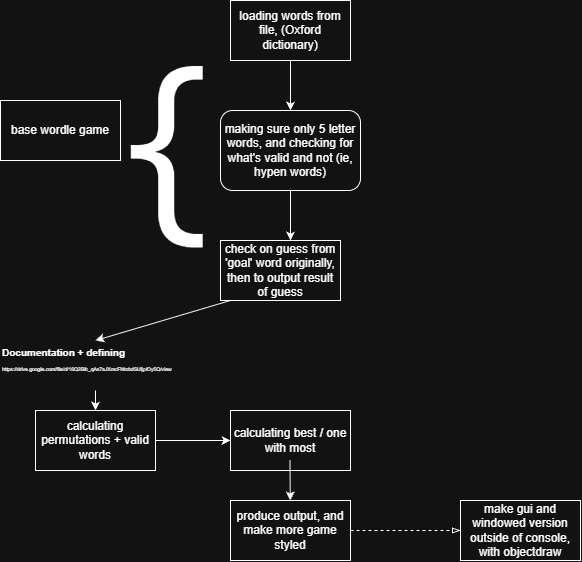

The diagram above was exported from draw.io. Its source (the exported page's mxGraphModel, read from the mxfile embedded in the PNG):
<mxGraphModel dx="1020" dy="617" grid="1" gridSize="10" guides="1" tooltips="1" connect="1" arrows="1" fold="1" page="1" pageScale="1" pageWidth="850" pageHeight="1100" math="0" shadow="0">
  <root>
    <mxCell id="0" />
    <mxCell id="1" parent="0" />
    <mxCell id="jVZYchzHeta992XKYO-Y-1" parent="1" style="rounded=0;whiteSpace=wrap;html=1;" value="loading words from file, (Oxford dictionary)" vertex="1">
      <mxGeometry height="60" width="120" x="350" y="10" as="geometry" />
    </mxCell>
    <mxCell id="jVZYchzHeta992XKYO-Y-2" edge="1" parent="1" style="endArrow=classic;html=1;rounded=0;defaultLabelBackgroundColor=page;" value="">
      <mxGeometry height="50" relative="1" width="50" as="geometry">
        <mxPoint x="410" y="70" as="sourcePoint" />
        <mxPoint x="410" y="120" as="targetPoint" />
      </mxGeometry>
    </mxCell>
    <mxCell id="jVZYchzHeta992XKYO-Y-3" parent="1" style="rounded=1;whiteSpace=wrap;html=1;roundedPerimeter=1;" value="making sure only 5 letter words, and checking for what's valid and not (ie, hypen words)" vertex="1">
      <mxGeometry height="80" width="140" x="340" y="120" as="geometry" />
    </mxCell>
    <mxCell id="jVZYchzHeta992XKYO-Y-5" edge="1" parent="1" source="jVZYchzHeta992XKYO-Y-3" style="endArrow=classic;html=1;rounded=0;defaultLabelBackgroundColor=page;exitX=0.5;exitY=1;exitDx=0;exitDy=0;" value="">
      <mxGeometry height="50" relative="1" width="50" as="geometry">
        <mxPoint x="370" y="300" as="sourcePoint" />
        <mxPoint x="410" y="250" as="targetPoint" />
      </mxGeometry>
    </mxCell>
    <mxCell id="jVZYchzHeta992XKYO-Y-9" parent="1" style="text;html=1;whiteSpace=wrap;strokeColor=none;fillColor=none;align=center;verticalAlign=middle;rounded=0;" value="&lt;pre&gt;&lt;font style=&quot;font-size: 200px;&quot;&gt;{&lt;/font&gt;&lt;/pre&gt;" vertex="1">
      <mxGeometry height="180" width="60" x="260" y="60" as="geometry" />
    </mxCell>
    <mxCell id="jVZYchzHeta992XKYO-Y-11" parent="1" style="rounded=0;whiteSpace=wrap;html=1;" value="base wordle game" vertex="1">
      <mxGeometry height="60" width="120" x="120" y="110" as="geometry" />
    </mxCell>
    <mxCell id="jVZYchzHeta992XKYO-Y-14" edge="1" parent="1" style="endArrow=classic;html=1;rounded=0;defaultLabelBackgroundColor=page;entryX=0.5;entryY=0;entryDx=0;entryDy=0;" target="jVZYchzHeta992XKYO-Y-16" value="">
      <mxGeometry height="50" relative="1" width="50" as="geometry">
        <mxPoint x="350" y="310" as="sourcePoint" />
        <mxPoint x="320" y="360" as="targetPoint" />
      </mxGeometry>
    </mxCell>
    <mxCell id="jVZYchzHeta992XKYO-Y-16" parent="1" style="text;html=1;whiteSpace=wrap;overflow=hidden;rounded=0;fontSize=5;" value="&lt;h1 style=&quot;margin-top: 0px;&quot;&gt;Documentation + defining&lt;/h1&gt;&lt;p&gt;https://drive.google.com/file/d/16Q2Bib_qAs7aJXmcFNtobdSUljpIOy5Q/view&lt;/p&gt;" vertex="1">
      <mxGeometry height="50" width="190" x="120" y="350" as="geometry" />
    </mxCell>
    <mxCell id="jVZYchzHeta992XKYO-Y-17" edge="1" parent="1" source="jVZYchzHeta992XKYO-Y-13" style="endArrow=classic;html=1;rounded=0;defaultLabelBackgroundColor=page;" value="">
      <mxGeometry height="50" relative="1" width="50" as="geometry">
        <mxPoint x="410" y="340" as="sourcePoint" />
        <mxPoint x="460" y="290" as="targetPoint" />
      </mxGeometry>
    </mxCell>
    <mxCell id="jVZYchzHeta992XKYO-Y-18" edge="1" parent="1" source="jVZYchzHeta992XKYO-Y-16" style="endArrow=classic;html=1;rounded=0;defaultLabelBackgroundColor=page;exitX=0.5;exitY=1;exitDx=0;exitDy=0;" target="jVZYchzHeta992XKYO-Y-19" value="">
      <mxGeometry height="50" relative="1" width="50" as="geometry">
        <mxPoint x="297.5" y="500" as="sourcePoint" />
        <mxPoint x="215" y="450" as="targetPoint" />
      </mxGeometry>
    </mxCell>
    <mxCell id="jVZYchzHeta992XKYO-Y-13" parent="1" style="rounded=0;whiteSpace=wrap;html=1;" value="check on guess from 'goal' word originally, then to output result of guess" vertex="1">
      <mxGeometry height="60" width="120" x="340" y="250" as="geometry" />
    </mxCell>
    <mxCell id="jVZYchzHeta992XKYO-Y-19" parent="1" style="rounded=0;whiteSpace=wrap;html=1;" value="calculating permutations + valid words" vertex="1">
      <mxGeometry height="60" width="120" x="155" y="420" as="geometry" />
    </mxCell>
    <mxCell id="jVZYchzHeta992XKYO-Y-22" edge="1" parent="1" style="endArrow=classic;html=1;rounded=0;defaultLabelBackgroundColor=page;" value="">
      <mxGeometry height="50" relative="1" width="50" as="geometry">
        <mxPoint x="275" y="450" as="sourcePoint" />
        <mxPoint x="350" y="450" as="targetPoint" />
      </mxGeometry>
    </mxCell>
    <mxCell id="jVZYchzHeta992XKYO-Y-23" parent="1" style="rounded=0;whiteSpace=wrap;html=1;" value="calculating best / one with most" vertex="1">
      <mxGeometry height="60" width="120" x="350" y="420" as="geometry" />
    </mxCell>
    <mxCell id="jVZYchzHeta992XKYO-Y-24" edge="1" parent="1" style="endArrow=classic;html=1;rounded=0;defaultLabelBackgroundColor=page;" target="jVZYchzHeta992XKYO-Y-25" value="">
      <mxGeometry height="50" relative="1" width="50" as="geometry">
        <mxPoint x="409.5" y="470" as="sourcePoint" />
        <mxPoint x="409.5" y="530" as="targetPoint" />
      </mxGeometry>
    </mxCell>
    <mxCell id="jVZYchzHeta992XKYO-Y-25" parent="1" style="rounded=0;whiteSpace=wrap;html=1;" value="produce output, and make more game styled" vertex="1">
      <mxGeometry height="60" width="120" x="350" y="510" as="geometry" />
    </mxCell>
    <mxCell id="jVZYchzHeta992XKYO-Y-26" edge="1" parent="1" source="jVZYchzHeta992XKYO-Y-25" style="endArrow=blockThin;dashed=1;html=1;rounded=0;defaultLabelBackgroundColor=page;exitX=1;exitY=0.5;exitDx=0;exitDy=0;startArrow=none;startFill=0;endFill=0;" value="">
      <mxGeometry height="50" relative="1" width="50" as="geometry">
        <mxPoint x="530" y="560" as="sourcePoint" />
        <mxPoint x="580" y="540" as="targetPoint" />
      </mxGeometry>
    </mxCell>
    <mxCell id="jVZYchzHeta992XKYO-Y-27" parent="1" style="rounded=0;whiteSpace=wrap;html=1;" value="make gui and windowed version outside of console, with objectdraw" vertex="1">
      <mxGeometry height="60" width="120" x="580" y="510" as="geometry" />
    </mxCell>
  </root>
</mxGraphModel>